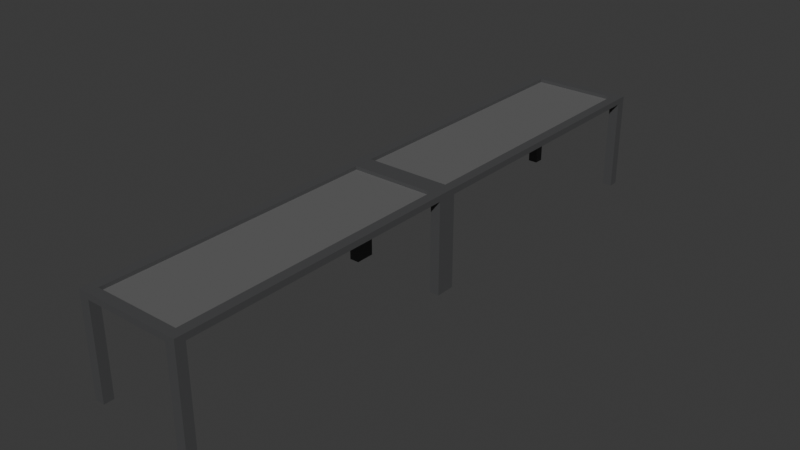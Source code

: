 # Source: Conveyour.blend  (saved by Blender 4.4.32; exported with 4.5.12 LTS)
import bpy
from mathutils import Matrix  # noqa: F401  (used for matrix-valued properties, if any)

bpy.ops.wm.read_factory_settings(use_empty=True)
scene = bpy.context.scene
scene.name = 'Scene'

# ---- collections
col_collection = bpy.data.collections.new('Collection'); scene.collection.children.link(col_collection)

# ---- materials (node trees are filled in below, after node groups)
mat_material_008 = bpy.data.materials.new('Material.008')
mat_material_009 = bpy.data.materials.new('Material.009')

# ---- material node trees
mat_material_008.use_nodes = True; mat_material_008.node_tree.nodes.clear()
_N = mat_material_008.node_tree.nodes; _L = mat_material_008.node_tree.links
n0 = _N.new('ShaderNodeBsdfPrincipled'); n0.name = 'Principled BSDF'; n0.location = (10, 300)
n0.inputs[0].default_value = (0.07243, 0.0731, 0.07513, 1.0)
n1 = _N.new('ShaderNodeOutputMaterial'); n1.name = 'Material Output'; n1.location = (300, 300)
_L.new(n0.outputs[0], n1.inputs[0])
n1.is_active_output = True
mat_material_009.use_nodes = True; mat_material_009.node_tree.nodes.clear()
_N = mat_material_009.node_tree.nodes; _L = mat_material_009.node_tree.links
n0 = _N.new('ShaderNodeBsdfPrincipled'); n0.name = 'Principled BSDF'; n0.location = (10, 300)
n0.inputs[0].default_value = (0.2082, 0.2082, 0.2082, 1.0)
n0.inputs[1].default_value = 0.3858
n1 = _N.new('ShaderNodeOutputMaterial'); n1.name = 'Material Output'; n1.location = (300, 300)
_L.new(n0.outputs[0], n1.inputs[0])
n1.is_active_output = True

# ---- world
world_world = bpy.data.worlds.new('World'); scene.world = world_world
world_world.use_nodes = True; world_world.node_tree.nodes.clear()
_N = world_world.node_tree.nodes; _L = world_world.node_tree.links
n0 = _N.new('ShaderNodeOutputWorld'); n0.name = 'World Output'; n0.location = (300, 300)
n1 = _N.new('ShaderNodeBackground'); n1.name = 'Background'; n1.location = (10, 300)
n1.inputs[0].default_value = (0.05088, 0.05088, 0.05088, 1.0)
_L.new(n1.outputs[0], n0.inputs[0])
n0.is_active_output = True
world_world.color = (0.05088, 0.05088, 0.05088)
world_world.sun_shadow_jitter_overblur = 0.0

# ---- meshes
me_cube_006 = bpy.data.meshes.new('Cube.006')
me_cube_006.from_pydata([(-1.0, -1.0, -1.0), (-1.0, -1.0, 1.0), (-1.0, 2.191, -1.0), (-1.0, 2.191, 1.0), (0.7318, -1.0, -1.0), (0.7318, -1.0, 1.0), (0.7318, 2.191, -1.0), (0.7318, 2.191, 1.0), (0.9318, -91.54, -1.016), (0.9318, -91.54, 31.9), (0.9318, -94.73, -1.016), (0.9318, -94.73, 31.9), (0.7318, -91.54, -1.016), (0.7318, -91.54, 31.9), (0.7318, -94.73, -1.016), (0.7318, -94.73, 31.9), (-1.0, -91.54, -1.016), (-1.0, -91.54, 31.9), (-1.0, -94.73, -1.016), (-1.0, -94.73, 31.9), (-1.2, -91.54, -1.016), (-1.2, -91.54, 31.9), (-1.2, -94.73, -1.016), (-1.2, -94.73, 31.9), (0.9318, 2.191, -1.016), (0.9318, 2.191, 31.9), (0.9318, -1.0, -1.016), (0.9318, -1.0, 31.9), (0.7318, 2.191, -1.016), (0.7318, 2.191, 31.9), (0.7318, -1.0, -1.016), (0.7318, -1.0, 31.9), (-1.0, 2.191, -1.016), (-1.0, 2.191, 31.9), (-1.0, -1.0, -1.016), (-1.0, -1.0, 31.9), (-1.2, 2.191, -1.016), (-1.2, 2.191, 31.9), (-1.2, -1.0, -1.016), (-1.2, -1.0, 31.9), (-1.0, -94.73, -1.0), (-1.0, -94.73, 1.0), (-1.0, -91.54, -1.0), (-1.0, -91.54, 1.0), (0.7318, -94.73, -1.0), (0.7318, -94.73, 1.0), (0.7318, -91.54, -1.0), (0.7318, -91.54, 1.0), (0.9318, -91.54, -1.0), (0.9318, -91.54, 1.0), (0.7318, -91.54, -1.0), (0.7318, -91.54, 1.0), (0.9318, -1.0, -1.0), (0.9318, -1.0, 1.0), (0.7318, -1.0, -1.0), (0.7318, -1.0, 1.0), (-1.0, -91.54, -1.0), (-1.0, -91.54, 1.0), (-1.2, -91.54, -1.0), (-1.2, -91.54, 1.0), (-1.0, -1.0, -1.0), (-1.0, -1.0, 1.0), (-1.2, -1.0, -1.0), (-1.2, -1.0, 1.0)], [], [(0, 1, 3, 2), (2, 3, 7, 6), (6, 7, 5, 4), (4, 5, 1, 0), (2, 6, 4, 0), (7, 3, 1, 5), (8, 12, 14, 10), (11, 10, 14, 15), (15, 13, 12, 14), (13, 9, 11, 15), (9, 11, 10, 8), (13, 9, 8, 12), (16, 20, 22, 18), (19, 18, 22, 23), (23, 21, 20, 22), (21, 17, 19, 23), (17, 19, 18, 16), (21, 17, 16, 20), (24, 28, 30, 26), (27, 31, 30, 26), (31, 29, 28, 30), (29, 25, 27, 31), (25, 27, 26, 24), (29, 25, 24, 28), (32, 36, 38, 34), (35, 39, 38, 34), (39, 37, 36, 38), (37, 33, 35, 39), (33, 35, 34, 32), (37, 33, 32, 36), (40, 41, 43, 42), (42, 43, 47, 46), (46, 47, 45, 44), (44, 45, 41, 40), (42, 46, 44, 40), (47, 43, 41, 45), (48, 49, 51, 50), (50, 51, 55, 54), (54, 55, 53, 52), (52, 53, 49, 48), (50, 54, 52, 48), (55, 51, 49, 53), (56, 57, 59, 58), (58, 59, 63, 62), (62, 63, 61, 60), (60, 61, 57, 56), (58, 62, 60, 56), (63, 59, 57, 61)])
me_cube_006.polygons.foreach_set('material_index', [0, 0, 0, 0, 0, 0, 1, 1, 1, 1, 1, 1, 2, 2, 2, 2, 2, 2, 3, 3, 3, 3, 3, 3, 4, 4, 4, 4, 4, 4, 0, 0, 0, 0, 0, 0, 0, 0, 0, 0, 0, 0, 0, 0, 0, 0, 0, 0])
_uv = me_cube_006.uv_layers.new(name='UVMap')
_uv.uv.foreach_set('vector', [0.375, 0.0, 0.625, 0.0, 0.625, 0.25, 0.375, 0.25, 0.375, 0.25, 0.625, 0.25, 0.625, 0.5, 0.375, 0.5, 0.375, 0.5, 0.625, 0.5, 0.625, 0.75, 0.375, 0.75, 0.375, 0.75, 0.625, 0.75, 0.625, 1.0, 0.375, 1.0, 0.125, 0.5, 0.375, 0.5, 0.375, 0.75, 0.125, 0.75, 0.625, 0.5, 0.875, 0.5, 0.875, 0.75, 0.625, 0.75, 0.625, 0.5, 0.875, 0.5, 0.875, 0.75, 0.625, 0.75, 0.375, 0.75, 0.625, 0.75, 0.625, 1.0, 0.375, 1.0, 0.375, 0.0, 0.375, 0.25, 0.625, 0.25, 0.625, 0.0, 0.125, 0.5, 0.375, 0.5, 0.375, 0.75, 0.125, 0.75, 0.375, 0.5, 0.375, 0.75, 0.625, 0.75, 0.625, 0.5, 0.375, 0.25, 0.375, 0.5, 0.625, 0.5, 0.625, 0.25, 0.625, 0.5, 0.875, 0.5, 0.875, 0.75, 0.625, 0.75, 0.375, 0.75, 0.625, 0.75, 0.625, 1.0, 0.375, 1.0, 0.375, 0.0, 0.375, 0.25, 0.625, 0.25, 0.625, 0.0, 0.125, 0.5, 0.375, 0.5, 0.375, 0.75, 0.125, 0.75, 0.375, 0.5, 0.375, 0.75, 0.625, 0.75, 0.625, 0.5, 0.375, 0.25, 0.375, 0.5, 0.625, 0.5, 0.625, 0.25, 0.625, 0.5, 0.875, 0.5, 0.875, 0.75, 0.625, 0.75, 0.375, 0.75, 0.375, 1.0, 0.625, 1.0, 0.625, 0.75, 0.375, 0.0, 0.375, 0.25, 0.625, 0.25, 0.625, 0.0, 0.125, 0.5, 0.375, 0.5, 0.375, 0.75, 0.125, 0.75, 0.375, 0.5, 0.375, 0.75, 0.625, 0.75, 0.625, 0.5, 0.375, 0.25, 0.375, 0.5, 0.625, 0.5, 0.625, 0.25, 0.625, 0.5, 0.875, 0.5, 0.875, 0.75, 0.625, 0.75, 0.375, 0.75, 0.375, 1.0, 0.625, 1.0, 0.625, 0.75, 0.375, 0.0, 0.375, 0.25, 0.625, 0.25, 0.625, 0.0, 0.125, 0.5, 0.375, 0.5, 0.375, 0.75, 0.125, 0.75, 0.375, 0.5, 0.375, 0.75, 0.625, 0.75, 0.625, 0.5, 0.375, 0.25, 0.375, 0.5, 0.625, 0.5, 0.625, 0.25, 0.375, 0.0, 0.625, 0.0, 0.625, 0.25, 0.375, 0.25, 0.375, 0.25, 0.625, 0.25, 0.625, 0.5, 0.375, 0.5, 0.375, 0.5, 0.625, 0.5, 0.625, 0.75, 0.375, 0.75, 0.375, 0.75, 0.625, 0.75, 0.625, 1.0, 0.375, 1.0, 0.125, 0.5, 0.375, 0.5, 0.375, 0.75, 0.125, 0.75, 0.625, 0.5, 0.875, 0.5, 0.875, 0.75, 0.625, 0.75, 0.375, 0.0, 0.625, 0.0, 0.625, 0.25, 0.375, 0.25, 0.375, 0.25, 0.625, 0.25, 0.625, 0.5, 0.375, 0.5, 0.375, 0.5, 0.625, 0.5, 0.625, 0.75, 0.375, 0.75, 0.375, 0.75, 0.625, 0.75, 0.625, 1.0, 0.375, 1.0, 0.125, 0.5, 0.375, 0.5, 0.375, 0.75, 0.125, 0.75, 0.625, 0.5, 0.875, 0.5, 0.875, 0.75, 0.625, 0.75, 0.375, 0.0, 0.625, 0.0, 0.625, 0.25, 0.375, 0.25, 0.375, 0.25, 0.625, 0.25, 0.625, 0.5, 0.375, 0.5, 0.375, 0.5, 0.625, 0.5, 0.625, 0.75, 0.375, 0.75, 0.375, 0.75, 0.625, 0.75, 0.625, 1.0, 0.375, 1.0, 0.125, 0.5, 0.375, 0.5, 0.375, 0.75, 0.125, 0.75, 0.625, 0.5, 0.875, 0.5, 0.875, 0.75, 0.625, 0.75])
me_cube_006.materials.append(mat_material_008)
me_cube_006.materials.append(mat_material_008)
me_cube_006.materials.append(mat_material_008)
me_cube_006.materials.append(mat_material_008)
me_cube_006.materials.append(mat_material_008)
me_cube_006.update()
me_cube_009 = bpy.data.meshes.new('Cube.009')
me_cube_009.from_pydata([(-2.485, -42.31, -1.0), (-2.485, -42.31, 1.0), (-2.485, 44.23, -1.0), (-2.485, 44.23, 1.0), (2.454, -42.31, -1.0), (2.454, -42.31, 1.0), (2.454, 44.23, -1.0), (2.454, 44.23, 1.0)], [], [(0, 1, 3, 2), (2, 3, 7, 6), (6, 7, 5, 4), (4, 5, 1, 0), (2, 6, 4, 0), (7, 3, 1, 5)])
_uv = me_cube_009.uv_layers.new(name='UVMap')
_uv.uv.foreach_set('vector', [0.375, 0.0, 0.625, 0.0, 0.625, 0.25, 0.375, 0.25, 0.375, 0.25, 0.625, 0.25, 0.625, 0.5, 0.375, 0.5, 0.375, 0.5, 0.625, 0.5, 0.625, 0.75, 0.375, 0.75, 0.375, 0.75, 0.625, 0.75, 0.625, 1.0, 0.375, 1.0, 0.125, 0.5, 0.375, 0.5, 0.375, 0.75, 0.125, 0.75, 0.625, 0.5, 0.875, 0.5, 0.875, 0.75, 0.625, 0.75])
me_cube_009.materials.append(mat_material_009)
me_cube_009.update()
me_cube_010 = bpy.data.meshes.new('Cube.010')
me_cube_010.from_pydata([(-2.485, -42.31, -1.0), (-2.485, -42.31, 1.0), (-2.485, 44.23, -1.0), (-2.485, 44.23, 1.0), (2.454, -42.31, -1.0), (2.454, -42.31, 1.0), (2.454, 44.23, -1.0), (2.454, 44.23, 1.0)], [], [(0, 1, 3, 2), (2, 3, 7, 6), (6, 7, 5, 4), (4, 5, 1, 0), (2, 6, 4, 0), (7, 3, 1, 5)])
_uv = me_cube_010.uv_layers.new(name='UVMap')
_uv.uv.foreach_set('vector', [0.375, 0.0, 0.625, 0.0, 0.625, 0.25, 0.375, 0.25, 0.375, 0.25, 0.625, 0.25, 0.625, 0.5, 0.375, 0.5, 0.375, 0.5, 0.625, 0.5, 0.625, 0.75, 0.375, 0.75, 0.375, 0.75, 0.625, 0.75, 0.625, 1.0, 0.375, 1.0, 0.125, 0.5, 0.375, 0.5, 0.375, 0.75, 0.125, 0.75, 0.625, 0.5, 0.875, 0.5, 0.875, 0.75, 0.625, 0.75])
me_cube_010.materials.append(mat_material_009)
me_cube_010.update()
me_cube_011 = bpy.data.meshes.new('Cube.011')
me_cube_011.from_pydata([(-1.0, -1.0, -1.0), (-1.0, -1.0, 1.0), (-1.0, 2.191, -1.0), (-1.0, 2.191, 1.0), (0.7318, -1.0, -1.0), (0.7318, -1.0, 1.0), (0.7318, 2.191, -1.0), (0.7318, 2.191, 1.0), (0.9318, -91.54, -1.016), (0.9318, -91.54, 31.9), (0.9318, -94.73, -1.016), (0.9318, -94.73, 31.9), (0.7318, -91.54, -1.016), (0.7318, -91.54, 31.9), (0.7318, -94.73, -1.016), (0.7318, -94.73, 31.9), (-1.0, -91.54, -1.016), (-1.0, -91.54, 31.9), (-1.0, -94.73, -1.016), (-1.0, -94.73, 31.9), (-1.2, -91.54, -1.016), (-1.2, -91.54, 31.9), (-1.2, -94.73, -1.016), (-1.2, -94.73, 31.9), (0.9318, 2.191, -1.016), (0.9318, 2.191, 31.9), (0.9318, -1.0, -1.016), (0.9318, -1.0, 31.9), (0.7318, 2.191, -1.016), (0.7318, 2.191, 31.9), (0.7318, -1.0, -1.016), (0.7318, -1.0, 31.9), (-1.0, 2.191, -1.016), (-1.0, 2.191, 31.9), (-1.0, -1.0, -1.016), (-1.0, -1.0, 31.9), (-1.2, 2.191, -1.016), (-1.2, 2.191, 31.9), (-1.2, -1.0, -1.016), (-1.2, -1.0, 31.9), (-1.0, -94.73, -1.0), (-1.0, -94.73, 1.0), (-1.0, -91.54, -1.0), (-1.0, -91.54, 1.0), (0.7318, -94.73, -1.0), (0.7318, -94.73, 1.0), (0.7318, -91.54, -1.0), (0.7318, -91.54, 1.0), (0.9318, -91.54, -1.0), (0.9318, -91.54, 1.0), (0.7318, -91.54, -1.0), (0.7318, -91.54, 1.0), (0.9318, -1.0, -1.0), (0.9318, -1.0, 1.0), (0.7318, -1.0, -1.0), (0.7318, -1.0, 1.0), (-1.0, -91.54, -1.0), (-1.0, -91.54, 1.0), (-1.2, -91.54, -1.0), (-1.2, -91.54, 1.0), (-1.0, -1.0, -1.0), (-1.0, -1.0, 1.0), (-1.2, -1.0, -1.0), (-1.2, -1.0, 1.0)], [], [(0, 1, 3, 2), (2, 3, 7, 6), (6, 7, 5, 4), (4, 5, 1, 0), (2, 6, 4, 0), (7, 3, 1, 5), (8, 12, 14, 10), (11, 15, 14, 10), (15, 13, 12, 14), (13, 9, 11, 15), (9, 11, 10, 8), (13, 9, 8, 12), (16, 20, 22, 18), (19, 23, 22, 18), (23, 21, 20, 22), (21, 17, 19, 23), (17, 19, 18, 16), (21, 17, 16, 20), (24, 28, 30, 26), (27, 31, 30, 26), (31, 29, 28, 30), (29, 25, 27, 31), (25, 27, 26, 24), (29, 28, 24, 25), (32, 36, 38, 34), (35, 39, 38, 34), (39, 37, 36, 38), (37, 33, 35, 39), (33, 35, 34, 32), (37, 36, 32, 33), (40, 41, 43, 42), (42, 43, 47, 46), (46, 47, 45, 44), (44, 45, 41, 40), (42, 46, 44, 40), (47, 43, 41, 45), (48, 49, 51, 50), (50, 51, 55, 54), (54, 55, 53, 52), (52, 53, 49, 48), (50, 54, 52, 48), (55, 51, 49, 53), (56, 57, 59, 58), (58, 59, 63, 62), (62, 63, 61, 60), (60, 61, 57, 56), (58, 62, 60, 56), (63, 59, 57, 61)])
me_cube_011.polygons.foreach_set('material_index', [0, 0, 0, 0, 0, 0, 1, 1, 1, 1, 1, 1, 2, 2, 2, 2, 2, 2, 3, 3, 3, 3, 3, 3, 4, 4, 4, 4, 4, 4, 0, 0, 0, 0, 0, 0, 0, 0, 0, 0, 0, 0, 0, 0, 0, 0, 0, 0])
_uv = me_cube_011.uv_layers.new(name='UVMap')
_uv.uv.foreach_set('vector', [0.375, 0.0, 0.625, 0.0, 0.625, 0.25, 0.375, 0.25, 0.375, 0.25, 0.625, 0.25, 0.625, 0.5, 0.375, 0.5, 0.375, 0.5, 0.625, 0.5, 0.625, 0.75, 0.375, 0.75, 0.375, 0.75, 0.625, 0.75, 0.625, 1.0, 0.375, 1.0, 0.125, 0.5, 0.375, 0.5, 0.375, 0.75, 0.125, 0.75, 0.625, 0.5, 0.875, 0.5, 0.875, 0.75, 0.625, 0.75, 0.625, 0.5, 0.875, 0.5, 0.875, 0.75, 0.625, 0.75, 0.375, 0.75, 0.375, 1.0, 0.625, 1.0, 0.625, 0.75, 0.375, 0.0, 0.375, 0.25, 0.625, 0.25, 0.625, 0.0, 0.125, 0.5, 0.375, 0.5, 0.375, 0.75, 0.125, 0.75, 0.375, 0.5, 0.375, 0.75, 0.625, 0.75, 0.625, 0.5, 0.375, 0.25, 0.375, 0.5, 0.625, 0.5, 0.625, 0.25, 0.625, 0.5, 0.875, 0.5, 0.875, 0.75, 0.625, 0.75, 0.375, 0.75, 0.375, 1.0, 0.625, 1.0, 0.625, 0.75, 0.375, 0.0, 0.375, 0.25, 0.625, 0.25, 0.625, 0.0, 0.125, 0.5, 0.375, 0.5, 0.375, 0.75, 0.125, 0.75, 0.375, 0.5, 0.375, 0.75, 0.625, 0.75, 0.625, 0.5, 0.375, 0.25, 0.375, 0.5, 0.625, 0.5, 0.625, 0.25, 0.625, 0.5, 0.875, 0.5, 0.875, 0.75, 0.625, 0.75, 0.375, 0.75, 0.375, 1.0, 0.625, 1.0, 0.625, 0.75, 0.375, 0.0, 0.375, 0.25, 0.625, 0.25, 0.625, 0.0, 0.125, 0.5, 0.375, 0.5, 0.375, 0.75, 0.125, 0.75, 0.375, 0.5, 0.375, 0.75, 0.625, 0.75, 0.625, 0.5, 0.375, 0.25, 0.625, 0.25, 0.625, 0.5, 0.375, 0.5, 0.625, 0.5, 0.875, 0.5, 0.875, 0.75, 0.625, 0.75, 0.375, 0.75, 0.375, 1.0, 0.625, 1.0, 0.625, 0.75, 0.375, 0.0, 0.375, 0.25, 0.625, 0.25, 0.625, 0.0, 0.125, 0.5, 0.375, 0.5, 0.375, 0.75, 0.125, 0.75, 0.375, 0.5, 0.375, 0.75, 0.625, 0.75, 0.625, 0.5, 0.375, 0.25, 0.625, 0.25, 0.625, 0.5, 0.375, 0.5, 0.375, 0.0, 0.625, 0.0, 0.625, 0.25, 0.375, 0.25, 0.375, 0.25, 0.625, 0.25, 0.625, 0.5, 0.375, 0.5, 0.375, 0.5, 0.625, 0.5, 0.625, 0.75, 0.375, 0.75, 0.375, 0.75, 0.625, 0.75, 0.625, 1.0, 0.375, 1.0, 0.125, 0.5, 0.375, 0.5, 0.375, 0.75, 0.125, 0.75, 0.625, 0.5, 0.875, 0.5, 0.875, 0.75, 0.625, 0.75, 0.375, 0.0, 0.625, 0.0, 0.625, 0.25, 0.375, 0.25, 0.375, 0.25, 0.625, 0.25, 0.625, 0.5, 0.375, 0.5, 0.375, 0.5, 0.625, 0.5, 0.625, 0.75, 0.375, 0.75, 0.375, 0.75, 0.625, 0.75, 0.625, 1.0, 0.375, 1.0, 0.125, 0.5, 0.375, 0.5, 0.375, 0.75, 0.125, 0.75, 0.625, 0.5, 0.875, 0.5, 0.875, 0.75, 0.625, 0.75, 0.375, 0.0, 0.625, 0.0, 0.625, 0.25, 0.375, 0.25, 0.375, 0.25, 0.625, 0.25, 0.625, 0.5, 0.375, 0.5, 0.375, 0.5, 0.625, 0.5, 0.625, 0.75, 0.375, 0.75, 0.375, 0.75, 0.625, 0.75, 0.625, 1.0, 0.375, 1.0, 0.125, 0.5, 0.375, 0.5, 0.375, 0.75, 0.125, 0.75, 0.625, 0.5, 0.875, 0.5, 0.875, 0.75, 0.625, 0.75])
me_cube_011.materials.append(mat_material_008)
me_cube_011.materials.append(mat_material_008)
me_cube_011.materials.append(mat_material_008)
me_cube_011.materials.append(mat_material_008)
me_cube_011.materials.append(mat_material_008)
me_cube_011.update()

# ---- objects
ob_corpus = bpy.data.objects.new('Corpus', me_cube_006)
ob_cube = bpy.data.objects.new('Cube', me_cube_009)
ob_cube_001 = bpy.data.objects.new('Cube.001', me_cube_010)
ob_corpus_001 = bpy.data.objects.new('Corpus.001', me_cube_011)

# ---- transforms, parenting, visibility, modifiers, constraints
ob_corpus.location = (0.1286, 6.328, 0.9382)
ob_corpus.scale = (1.0, 0.06268, -0.06076)
ob_cube.location = (0.0, 3.364, 0.9167)
ob_cube.scale = (0.3507, 0.06558, 0.01251)
ob_cube_001.location = (0.0, -2.711, 0.9167)
ob_cube_001.scale = (0.3507, 0.06558, 0.01251)
ob_corpus_001.location = (0.1286, 0.2525, 0.9382)
ob_corpus_001.scale = (1.0, 0.06268, -0.06076)

# ---- collection membership
col_collection.objects.link(ob_corpus)
col_collection.objects.link(ob_cube)
col_collection.objects.link(ob_cube_001)
col_collection.objects.link(ob_corpus_001)

# ---- scene / render settings (as saved in the file)
scene.frame_start = 1; scene.frame_end = 250; scene.frame_set(1)
scene.render.engine = 'BLENDER_EEVEE_NEXT'
bpy.context.view_layer.update()

# ---- added for rendering (the .blend has no active camera and no usable light): camera, sun
cam_auto = bpy.data.cameras.new('AutoCamera')
cam_auto.lens = 50.0
cam_auto.sensor_width = 36.0
cam_auto.clip_end = 1000.0
ob_auto_camera = bpy.data.objects.new('AutoCamera', cam_auto)
scene.collection.objects.link(ob_auto_camera)
ob_auto_camera.location = (11.5575, -13.4858, 9.25044)
ob_auto_camera.rotation_euler = (1.09748, -7.21219e-08, 0.694738)
scene.camera = ob_auto_camera
light_auto_sun = bpy.data.lights.new('AutoSun', 'SUN')
light_auto_sun.energy = 3.0
light_auto_sun.angle = 0.0523599
ob_auto_sun = bpy.data.objects.new('AutoSun', light_auto_sun)
scene.collection.objects.link(ob_auto_sun)
ob_auto_sun.rotation_euler = (0.872665, 0.174533, 0.523599)
bpy.context.view_layer.update()
